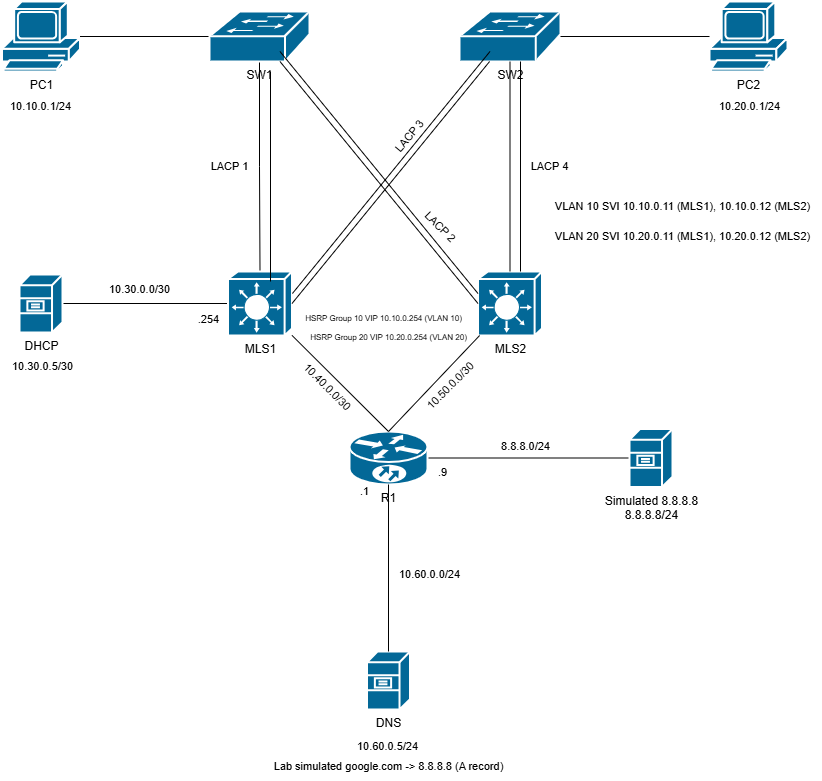

The diagram above was exported from draw.io. Its source (the exported page's mxGraphModel, read from the mxfile embedded in the PNG):
<mxGraphModel dx="1028" dy="595" grid="1" gridSize="10" guides="1" tooltips="1" connect="1" arrows="1" fold="1" page="1" pageScale="1" pageWidth="850" pageHeight="1100" math="0" shadow="0">
  <root>
    <mxCell id="0" />
    <mxCell id="1" parent="0" />
    <mxCell id="FJSiQoMHgi8VUeKLVnL5-61" style="edgeStyle=orthogonalEdgeStyle;shape=connector;rounded=0;orthogonalLoop=1;jettySize=auto;html=1;strokeColor=default;align=center;verticalAlign=middle;fontFamily=Helvetica;fontSize=11;fontColor=default;labelBackgroundColor=default;startFill=0;endArrow=none;" edge="1" parent="1" source="FJSiQoMHgi8VUeKLVnL5-1" target="FJSiQoMHgi8VUeKLVnL5-2">
      <mxGeometry relative="1" as="geometry" />
    </mxCell>
    <mxCell id="FJSiQoMHgi8VUeKLVnL5-1" value="PC1" style="shape=mxgraph.cisco.computers_and_peripherals.pc;sketch=0;html=1;pointerEvents=1;dashed=0;fillColor=#036897;strokeColor=#ffffff;strokeWidth=2;verticalLabelPosition=bottom;verticalAlign=top;align=center;outlineConnect=0;" vertex="1" parent="1">
      <mxGeometry x="22.5" y="60" width="78" height="70" as="geometry" />
    </mxCell>
    <mxCell id="FJSiQoMHgi8VUeKLVnL5-26" style="edgeStyle=orthogonalEdgeStyle;shape=connector;rounded=0;orthogonalLoop=1;jettySize=auto;html=1;strokeColor=default;align=center;verticalAlign=middle;fontFamily=Helvetica;fontSize=11;fontColor=default;labelBackgroundColor=default;startFill=0;endArrow=none;" edge="1" parent="1" source="FJSiQoMHgi8VUeKLVnL5-2" target="FJSiQoMHgi8VUeKLVnL5-15">
      <mxGeometry relative="1" as="geometry" />
    </mxCell>
    <mxCell id="FJSiQoMHgi8VUeKLVnL5-2" value="SW1" style="shape=mxgraph.cisco.switches.workgroup_switch;sketch=0;html=1;pointerEvents=1;dashed=0;fillColor=#036897;strokeColor=#ffffff;strokeWidth=2;verticalLabelPosition=bottom;verticalAlign=top;align=center;outlineConnect=0;" vertex="1" parent="1">
      <mxGeometry x="230" y="70" width="100" height="50" as="geometry" />
    </mxCell>
    <mxCell id="FJSiQoMHgi8VUeKLVnL5-3" value="SW2" style="shape=mxgraph.cisco.switches.workgroup_switch;sketch=0;html=1;pointerEvents=1;dashed=0;fillColor=#036897;strokeColor=#ffffff;strokeWidth=2;verticalLabelPosition=bottom;verticalAlign=top;align=center;outlineConnect=0;" vertex="1" parent="1">
      <mxGeometry x="480" y="70" width="101" height="50" as="geometry" />
    </mxCell>
    <mxCell id="FJSiQoMHgi8VUeKLVnL5-23" style="edgeStyle=orthogonalEdgeStyle;rounded=0;orthogonalLoop=1;jettySize=auto;html=1;endArrow=none;startFill=0;" edge="1" parent="1" source="FJSiQoMHgi8VUeKLVnL5-4" target="FJSiQoMHgi8VUeKLVnL5-3">
      <mxGeometry relative="1" as="geometry" />
    </mxCell>
    <mxCell id="FJSiQoMHgi8VUeKLVnL5-4" value="PC2" style="shape=mxgraph.cisco.computers_and_peripherals.pc;sketch=0;html=1;pointerEvents=1;dashed=0;fillColor=#036897;strokeColor=#ffffff;strokeWidth=2;verticalLabelPosition=bottom;verticalAlign=top;align=center;outlineConnect=0;" vertex="1" parent="1">
      <mxGeometry x="730" y="60" width="78" height="70" as="geometry" />
    </mxCell>
    <mxCell id="FJSiQoMHgi8VUeKLVnL5-46" style="edgeStyle=orthogonalEdgeStyle;shape=connector;rounded=0;orthogonalLoop=1;jettySize=auto;html=1;strokeColor=default;align=center;verticalAlign=middle;fontFamily=Helvetica;fontSize=11;fontColor=default;labelBackgroundColor=default;startFill=0;endArrow=none;" edge="1" parent="1" source="FJSiQoMHgi8VUeKLVnL5-7" target="FJSiQoMHgi8VUeKLVnL5-9">
      <mxGeometry relative="1" as="geometry" />
    </mxCell>
    <mxCell id="FJSiQoMHgi8VUeKLVnL5-7" value="R1" style="shape=mxgraph.cisco.routers.10700;sketch=0;html=1;pointerEvents=1;dashed=0;fillColor=#036897;strokeColor=#ffffff;strokeWidth=2;verticalLabelPosition=bottom;verticalAlign=top;align=center;outlineConnect=0;" vertex="1" parent="1">
      <mxGeometry x="370" y="490" width="78" height="53" as="geometry" />
    </mxCell>
    <mxCell id="FJSiQoMHgi8VUeKLVnL5-41" value="" style="edgeStyle=orthogonalEdgeStyle;shape=connector;rounded=0;orthogonalLoop=1;jettySize=auto;html=1;strokeColor=default;align=center;verticalAlign=middle;fontFamily=Helvetica;fontSize=11;fontColor=default;labelBackgroundColor=default;startFill=0;endArrow=none;" edge="1" parent="1" source="FJSiQoMHgi8VUeKLVnL5-8" target="FJSiQoMHgi8VUeKLVnL5-15">
      <mxGeometry relative="1" as="geometry" />
    </mxCell>
    <mxCell id="FJSiQoMHgi8VUeKLVnL5-8" value="DHCP" style="shape=mxgraph.cisco.servers.file_server;sketch=0;html=1;pointerEvents=1;dashed=0;fillColor=#036897;strokeColor=#ffffff;strokeWidth=2;verticalLabelPosition=bottom;verticalAlign=top;align=center;outlineConnect=0;" vertex="1" parent="1">
      <mxGeometry x="40" y="333" width="43" height="58" as="geometry" />
    </mxCell>
    <mxCell id="FJSiQoMHgi8VUeKLVnL5-9" value="Simulated 8.8.8.8&lt;div&gt;8.8.8.8/24&lt;/div&gt;" style="shape=mxgraph.cisco.servers.file_server;sketch=0;html=1;pointerEvents=1;dashed=0;fillColor=#036897;strokeColor=#ffffff;strokeWidth=2;verticalLabelPosition=bottom;verticalAlign=top;align=center;outlineConnect=0;" vertex="1" parent="1">
      <mxGeometry x="650" y="487.5" width="43" height="58" as="geometry" />
    </mxCell>
    <mxCell id="FJSiQoMHgi8VUeKLVnL5-10" value="DNS" style="shape=mxgraph.cisco.servers.file_server;sketch=0;html=1;pointerEvents=1;dashed=0;fillColor=#036897;strokeColor=#ffffff;strokeWidth=2;verticalLabelPosition=bottom;verticalAlign=top;align=center;outlineConnect=0;" vertex="1" parent="1">
      <mxGeometry x="387.5" y="710" width="43" height="58" as="geometry" />
    </mxCell>
    <mxCell id="FJSiQoMHgi8VUeKLVnL5-15" value="MLS1" style="shape=mxgraph.cisco.switches.layer_3_switch;sketch=0;html=1;pointerEvents=1;dashed=0;fillColor=#036897;strokeColor=#ffffff;strokeWidth=2;verticalLabelPosition=bottom;verticalAlign=top;align=center;outlineConnect=0;" vertex="1" parent="1">
      <mxGeometry x="248.5" y="330" width="64" height="64" as="geometry" />
    </mxCell>
    <mxCell id="FJSiQoMHgi8VUeKLVnL5-16" value="MLS2" style="shape=mxgraph.cisco.switches.layer_3_switch;sketch=0;html=1;pointerEvents=1;dashed=0;fillColor=#036897;strokeColor=#ffffff;strokeWidth=2;verticalLabelPosition=bottom;verticalAlign=top;align=center;outlineConnect=0;" vertex="1" parent="1">
      <mxGeometry x="498.5" y="330" width="64" height="64" as="geometry" />
    </mxCell>
    <mxCell id="FJSiQoMHgi8VUeKLVnL5-24" style="edgeStyle=orthogonalEdgeStyle;shape=connector;rounded=0;orthogonalLoop=1;jettySize=auto;html=1;entryX=0.5;entryY=0;entryDx=0;entryDy=0;entryPerimeter=0;strokeColor=default;align=center;verticalAlign=middle;fontFamily=Helvetica;fontSize=11;fontColor=default;labelBackgroundColor=default;startFill=0;endArrow=none;" edge="1" parent="1" source="FJSiQoMHgi8VUeKLVnL5-3" target="FJSiQoMHgi8VUeKLVnL5-16">
      <mxGeometry relative="1" as="geometry" />
    </mxCell>
    <mxCell id="FJSiQoMHgi8VUeKLVnL5-25" style="edgeStyle=orthogonalEdgeStyle;shape=connector;rounded=0;orthogonalLoop=1;jettySize=auto;html=1;entryX=0.5;entryY=0;entryDx=0;entryDy=0;entryPerimeter=0;strokeColor=default;align=center;verticalAlign=middle;fontFamily=Helvetica;fontSize=11;fontColor=default;labelBackgroundColor=default;startFill=0;endArrow=none;" edge="1" parent="1">
      <mxGeometry relative="1" as="geometry">
        <mxPoint x="541" y="120" as="sourcePoint" />
        <mxPoint x="541" y="330" as="targetPoint" />
      </mxGeometry>
    </mxCell>
    <mxCell id="FJSiQoMHgi8VUeKLVnL5-27" style="edgeStyle=orthogonalEdgeStyle;shape=connector;rounded=0;orthogonalLoop=1;jettySize=auto;html=1;strokeColor=default;align=center;verticalAlign=middle;fontFamily=Helvetica;fontSize=11;fontColor=default;labelBackgroundColor=default;startFill=0;endArrow=none;" edge="1" parent="1">
      <mxGeometry relative="1" as="geometry">
        <mxPoint x="291" y="130" as="sourcePoint" />
        <mxPoint x="291" y="340" as="targetPoint" />
      </mxGeometry>
    </mxCell>
    <mxCell id="FJSiQoMHgi8VUeKLVnL5-30" style="shape=connector;rounded=0;orthogonalLoop=1;jettySize=auto;html=1;entryX=0;entryY=0.5;entryDx=0;entryDy=0;entryPerimeter=0;strokeColor=default;align=center;verticalAlign=middle;fontFamily=Helvetica;fontSize=11;fontColor=default;labelBackgroundColor=default;startFill=0;endArrow=none;" edge="1" parent="1" source="FJSiQoMHgi8VUeKLVnL5-2" target="FJSiQoMHgi8VUeKLVnL5-16">
      <mxGeometry relative="1" as="geometry" />
    </mxCell>
    <mxCell id="FJSiQoMHgi8VUeKLVnL5-34" style="shape=connector;rounded=0;orthogonalLoop=1;jettySize=auto;html=1;entryX=1;entryY=0.5;entryDx=0;entryDy=0;entryPerimeter=0;strokeColor=default;align=center;verticalAlign=middle;fontFamily=Helvetica;fontSize=11;fontColor=default;labelBackgroundColor=default;startFill=0;endArrow=none;" edge="1" parent="1" source="FJSiQoMHgi8VUeKLVnL5-3" target="FJSiQoMHgi8VUeKLVnL5-15">
      <mxGeometry relative="1" as="geometry" />
    </mxCell>
    <mxCell id="FJSiQoMHgi8VUeKLVnL5-36" style="shape=connector;rounded=0;orthogonalLoop=1;jettySize=auto;html=1;entryX=1;entryY=0.5;entryDx=0;entryDy=0;entryPerimeter=0;strokeColor=default;align=center;verticalAlign=middle;fontFamily=Helvetica;fontSize=11;fontColor=default;labelBackgroundColor=default;startFill=0;endArrow=none;" edge="1" parent="1">
      <mxGeometry relative="1" as="geometry">
        <mxPoint x="510.49801498127334" y="110" as="sourcePoint" />
        <mxPoint x="312.91" y="352" as="targetPoint" />
      </mxGeometry>
    </mxCell>
    <mxCell id="FJSiQoMHgi8VUeKLVnL5-39" style="shape=connector;rounded=0;orthogonalLoop=1;jettySize=auto;html=1;entryX=0;entryY=0.5;entryDx=0;entryDy=0;entryPerimeter=0;strokeColor=default;align=center;verticalAlign=middle;fontFamily=Helvetica;fontSize=11;fontColor=default;labelBackgroundColor=default;startFill=0;endArrow=none;" edge="1" parent="1">
      <mxGeometry relative="1" as="geometry">
        <mxPoint x="300.4588014981273" y="110" as="sourcePoint" />
        <mxPoint x="498.5" y="352" as="targetPoint" />
      </mxGeometry>
    </mxCell>
    <mxCell id="FJSiQoMHgi8VUeKLVnL5-47" value="" style="edgeStyle=orthogonalEdgeStyle;shape=connector;rounded=0;orthogonalLoop=1;jettySize=auto;html=1;entryX=0.5;entryY=0;entryDx=0;entryDy=0;entryPerimeter=0;strokeColor=default;align=center;verticalAlign=middle;fontFamily=Helvetica;fontSize=11;fontColor=default;labelBackgroundColor=default;startFill=0;endArrow=none;" edge="1" parent="1" source="FJSiQoMHgi8VUeKLVnL5-7" target="FJSiQoMHgi8VUeKLVnL5-10">
      <mxGeometry relative="1" as="geometry" />
    </mxCell>
    <mxCell id="FJSiQoMHgi8VUeKLVnL5-51" value="" style="shape=connector;rounded=0;orthogonalLoop=1;jettySize=auto;html=1;entryX=0.5;entryY=0;entryDx=0;entryDy=0;entryPerimeter=0;strokeColor=default;align=center;verticalAlign=middle;fontFamily=Helvetica;fontSize=11;fontColor=default;labelBackgroundColor=default;startFill=0;endArrow=none;" edge="1" parent="1" source="FJSiQoMHgi8VUeKLVnL5-15" target="FJSiQoMHgi8VUeKLVnL5-7">
      <mxGeometry relative="1" as="geometry" />
    </mxCell>
    <mxCell id="FJSiQoMHgi8VUeKLVnL5-52" value="" style="shape=connector;rounded=0;orthogonalLoop=1;jettySize=auto;html=1;entryX=0.5;entryY=0;entryDx=0;entryDy=0;entryPerimeter=0;strokeColor=default;align=center;verticalAlign=middle;fontFamily=Helvetica;fontSize=11;fontColor=default;labelBackgroundColor=default;startFill=0;endArrow=none;" edge="1" parent="1" source="FJSiQoMHgi8VUeKLVnL5-16" target="FJSiQoMHgi8VUeKLVnL5-7">
      <mxGeometry relative="1" as="geometry" />
    </mxCell>
    <mxCell id="FJSiQoMHgi8VUeKLVnL5-54" value="10.30.0.0/30" style="text;html=1;align=center;verticalAlign=middle;resizable=0;points=[];autosize=1;strokeColor=none;fillColor=none;fontFamily=Helvetica;fontSize=11;fontColor=default;labelBackgroundColor=default;" vertex="1" parent="1">
      <mxGeometry x="120" y="333" width="80" height="30" as="geometry" />
    </mxCell>
    <mxCell id="FJSiQoMHgi8VUeKLVnL5-55" value="10.40.0.0/30" style="text;html=1;align=center;verticalAlign=middle;resizable=0;points=[];autosize=1;strokeColor=none;fillColor=none;fontFamily=Helvetica;fontSize=11;fontColor=default;labelBackgroundColor=default;rotation=45;" vertex="1" parent="1">
      <mxGeometry x="307.5" y="430" width="80" height="30" as="geometry" />
    </mxCell>
    <mxCell id="FJSiQoMHgi8VUeKLVnL5-56" value="10.50.0.0/30" style="text;html=1;align=center;verticalAlign=middle;resizable=0;points=[];autosize=1;strokeColor=none;fillColor=none;fontFamily=Helvetica;fontSize=11;fontColor=default;labelBackgroundColor=default;rotation=-45;" vertex="1" parent="1">
      <mxGeometry x="430.5" y="430" width="80" height="30" as="geometry" />
    </mxCell>
    <mxCell id="FJSiQoMHgi8VUeKLVnL5-57" value="10.60.0.0/24" style="text;html=1;align=center;verticalAlign=middle;resizable=0;points=[];autosize=1;strokeColor=none;fillColor=none;fontFamily=Helvetica;fontSize=11;fontColor=default;labelBackgroundColor=default;rotation=0;" vertex="1" parent="1">
      <mxGeometry x="410" y="618" width="80" height="30" as="geometry" />
    </mxCell>
    <mxCell id="FJSiQoMHgi8VUeKLVnL5-58" value="8.8.8.0/24" style="text;html=1;align=center;verticalAlign=middle;resizable=0;points=[];autosize=1;strokeColor=none;fillColor=none;fontFamily=Helvetica;fontSize=11;fontColor=default;labelBackgroundColor=default;" vertex="1" parent="1">
      <mxGeometry x="510.5" y="490" width="70" height="30" as="geometry" />
    </mxCell>
    <mxCell id="FJSiQoMHgi8VUeKLVnL5-63" value="10.10.0.1/24" style="text;html=1;align=center;verticalAlign=middle;resizable=0;points=[];autosize=1;strokeColor=none;fillColor=none;fontFamily=Helvetica;fontSize=11;fontColor=default;labelBackgroundColor=default;" vertex="1" parent="1">
      <mxGeometry x="20.5" y="150" width="80" height="30" as="geometry" />
    </mxCell>
    <mxCell id="FJSiQoMHgi8VUeKLVnL5-64" value="10.20.0.1/24" style="text;html=1;align=center;verticalAlign=middle;resizable=0;points=[];autosize=1;strokeColor=none;fillColor=none;fontFamily=Helvetica;fontSize=11;fontColor=default;labelBackgroundColor=default;" vertex="1" parent="1">
      <mxGeometry x="730" y="150" width="80" height="30" as="geometry" />
    </mxCell>
    <mxCell id="FJSiQoMHgi8VUeKLVnL5-65" value="10.30.0.5/30" style="text;html=1;align=center;verticalAlign=middle;resizable=0;points=[];autosize=1;strokeColor=none;fillColor=none;fontFamily=Helvetica;fontSize=11;fontColor=default;labelBackgroundColor=default;" vertex="1" parent="1">
      <mxGeometry x="22.5" y="410" width="80" height="30" as="geometry" />
    </mxCell>
    <mxCell id="FJSiQoMHgi8VUeKLVnL5-66" value="10.60.0.5/24" style="text;html=1;align=center;verticalAlign=middle;resizable=0;points=[];autosize=1;strokeColor=none;fillColor=none;fontFamily=Helvetica;fontSize=11;fontColor=default;labelBackgroundColor=default;" vertex="1" parent="1">
      <mxGeometry x="368" y="790" width="80" height="30" as="geometry" />
    </mxCell>
    <mxCell id="FJSiQoMHgi8VUeKLVnL5-67" value="LACP 4" style="text;html=1;align=center;verticalAlign=middle;resizable=0;points=[];autosize=1;strokeColor=none;fillColor=none;fontFamily=Helvetica;fontSize=11;fontColor=default;labelBackgroundColor=default;" vertex="1" parent="1">
      <mxGeometry x="540" y="210" width="60" height="30" as="geometry" />
    </mxCell>
    <mxCell id="FJSiQoMHgi8VUeKLVnL5-68" value="LACP 1" style="text;html=1;align=center;verticalAlign=middle;resizable=0;points=[];autosize=1;strokeColor=none;fillColor=none;fontFamily=Helvetica;fontSize=11;fontColor=default;labelBackgroundColor=default;" vertex="1" parent="1">
      <mxGeometry x="220" y="210" width="60" height="30" as="geometry" />
    </mxCell>
    <mxCell id="FJSiQoMHgi8VUeKLVnL5-69" value="&lt;font style=&quot;font-size: 8px;&quot;&gt;HSRP Group 10 VIP 10.10.0.254 (VLAN 10)&lt;/font&gt;" style="text;html=1;align=center;verticalAlign=middle;resizable=0;points=[];autosize=1;strokeColor=none;fillColor=none;fontFamily=Helvetica;fontSize=11;fontColor=default;labelBackgroundColor=default;" vertex="1" parent="1">
      <mxGeometry x="314" y="361" width="180" height="30" as="geometry" />
    </mxCell>
    <mxCell id="FJSiQoMHgi8VUeKLVnL5-71" value="&lt;font style=&quot;font-size: 8px;&quot;&gt;HSRP Group 20 VIP 10.20.0.254 (VLAN 20)&lt;/font&gt;" style="text;html=1;align=center;verticalAlign=middle;resizable=0;points=[];autosize=1;strokeColor=none;fillColor=none;fontFamily=Helvetica;fontSize=11;fontColor=default;labelBackgroundColor=default;" vertex="1" parent="1">
      <mxGeometry x="319" y="380" width="180" height="30" as="geometry" />
    </mxCell>
    <mxCell id="FJSiQoMHgi8VUeKLVnL5-72" value=".254" style="text;html=1;align=center;verticalAlign=middle;resizable=0;points=[];autosize=1;strokeColor=none;fillColor=none;fontFamily=Helvetica;fontSize=11;fontColor=default;labelBackgroundColor=default;" vertex="1" parent="1">
      <mxGeometry x="208.5" y="363" width="40" height="30" as="geometry" />
    </mxCell>
    <mxCell id="FJSiQoMHgi8VUeKLVnL5-73" value=".1" style="text;html=1;align=center;verticalAlign=middle;resizable=0;points=[];autosize=1;strokeColor=none;fillColor=none;fontFamily=Helvetica;fontSize=11;fontColor=default;labelBackgroundColor=default;" vertex="1" parent="1">
      <mxGeometry x="370" y="535" width="30" height="30" as="geometry" />
    </mxCell>
    <mxCell id="FJSiQoMHgi8VUeKLVnL5-74" value=".9" style="text;html=1;align=center;verticalAlign=middle;resizable=0;points=[];autosize=1;strokeColor=none;fillColor=none;fontFamily=Helvetica;fontSize=11;fontColor=default;labelBackgroundColor=default;" vertex="1" parent="1">
      <mxGeometry x="448" y="515.5" width="30" height="30" as="geometry" />
    </mxCell>
    <mxCell id="FJSiQoMHgi8VUeKLVnL5-75" value="LACP 3" style="text;html=1;align=center;verticalAlign=middle;resizable=0;points=[];autosize=1;strokeColor=none;fillColor=none;fontFamily=Helvetica;fontSize=11;fontColor=default;labelBackgroundColor=default;rotation=-50;" vertex="1" parent="1">
      <mxGeometry x="400" y="180" width="60" height="30" as="geometry" />
    </mxCell>
    <mxCell id="FJSiQoMHgi8VUeKLVnL5-76" value="LACP 2" style="text;html=1;align=center;verticalAlign=middle;resizable=0;points=[];autosize=1;strokeColor=none;fillColor=none;fontFamily=Helvetica;fontSize=11;fontColor=default;labelBackgroundColor=default;rotation=45;" vertex="1" parent="1">
      <mxGeometry x="430.5" y="270" width="60" height="30" as="geometry" />
    </mxCell>
    <mxCell id="FJSiQoMHgi8VUeKLVnL5-78" value="Lab simulated google.com -&amp;gt; 8.8.8.8 (&lt;span style=&quot;background-color: light-dark(#ffffff, var(--ge-dark-color, #121212)); color: light-dark(rgb(0, 0, 0), rgb(255, 255, 255));&quot;&gt;A record)&lt;/span&gt;" style="text;html=1;align=center;verticalAlign=middle;resizable=0;points=[];autosize=1;strokeColor=none;fillColor=none;fontFamily=Helvetica;fontSize=11;fontColor=default;labelBackgroundColor=default;" vertex="1" parent="1">
      <mxGeometry x="284" y="810" width="250" height="30" as="geometry" />
    </mxCell>
    <mxCell id="FJSiQoMHgi8VUeKLVnL5-80" value="VLAN 10 SVI 10.10.0.11 (MLS1), 10.10.0.12 (MLS2)" style="text;html=1;align=center;verticalAlign=middle;resizable=0;points=[];autosize=1;strokeColor=none;fillColor=none;fontFamily=Helvetica;fontSize=11;fontColor=default;labelBackgroundColor=default;" vertex="1" parent="1">
      <mxGeometry x="562.5" y="250" width="280" height="30" as="geometry" />
    </mxCell>
    <mxCell id="FJSiQoMHgi8VUeKLVnL5-81" value="VLAN 20 SVI 10.20.0.11 (MLS1), 10.20.0.12 (MLS2)" style="text;html=1;align=center;verticalAlign=middle;resizable=0;points=[];autosize=1;strokeColor=none;fillColor=none;fontFamily=Helvetica;fontSize=11;fontColor=default;labelBackgroundColor=default;" vertex="1" parent="1">
      <mxGeometry x="562.5" y="280" width="280" height="30" as="geometry" />
    </mxCell>
  </root>
</mxGraphModel>